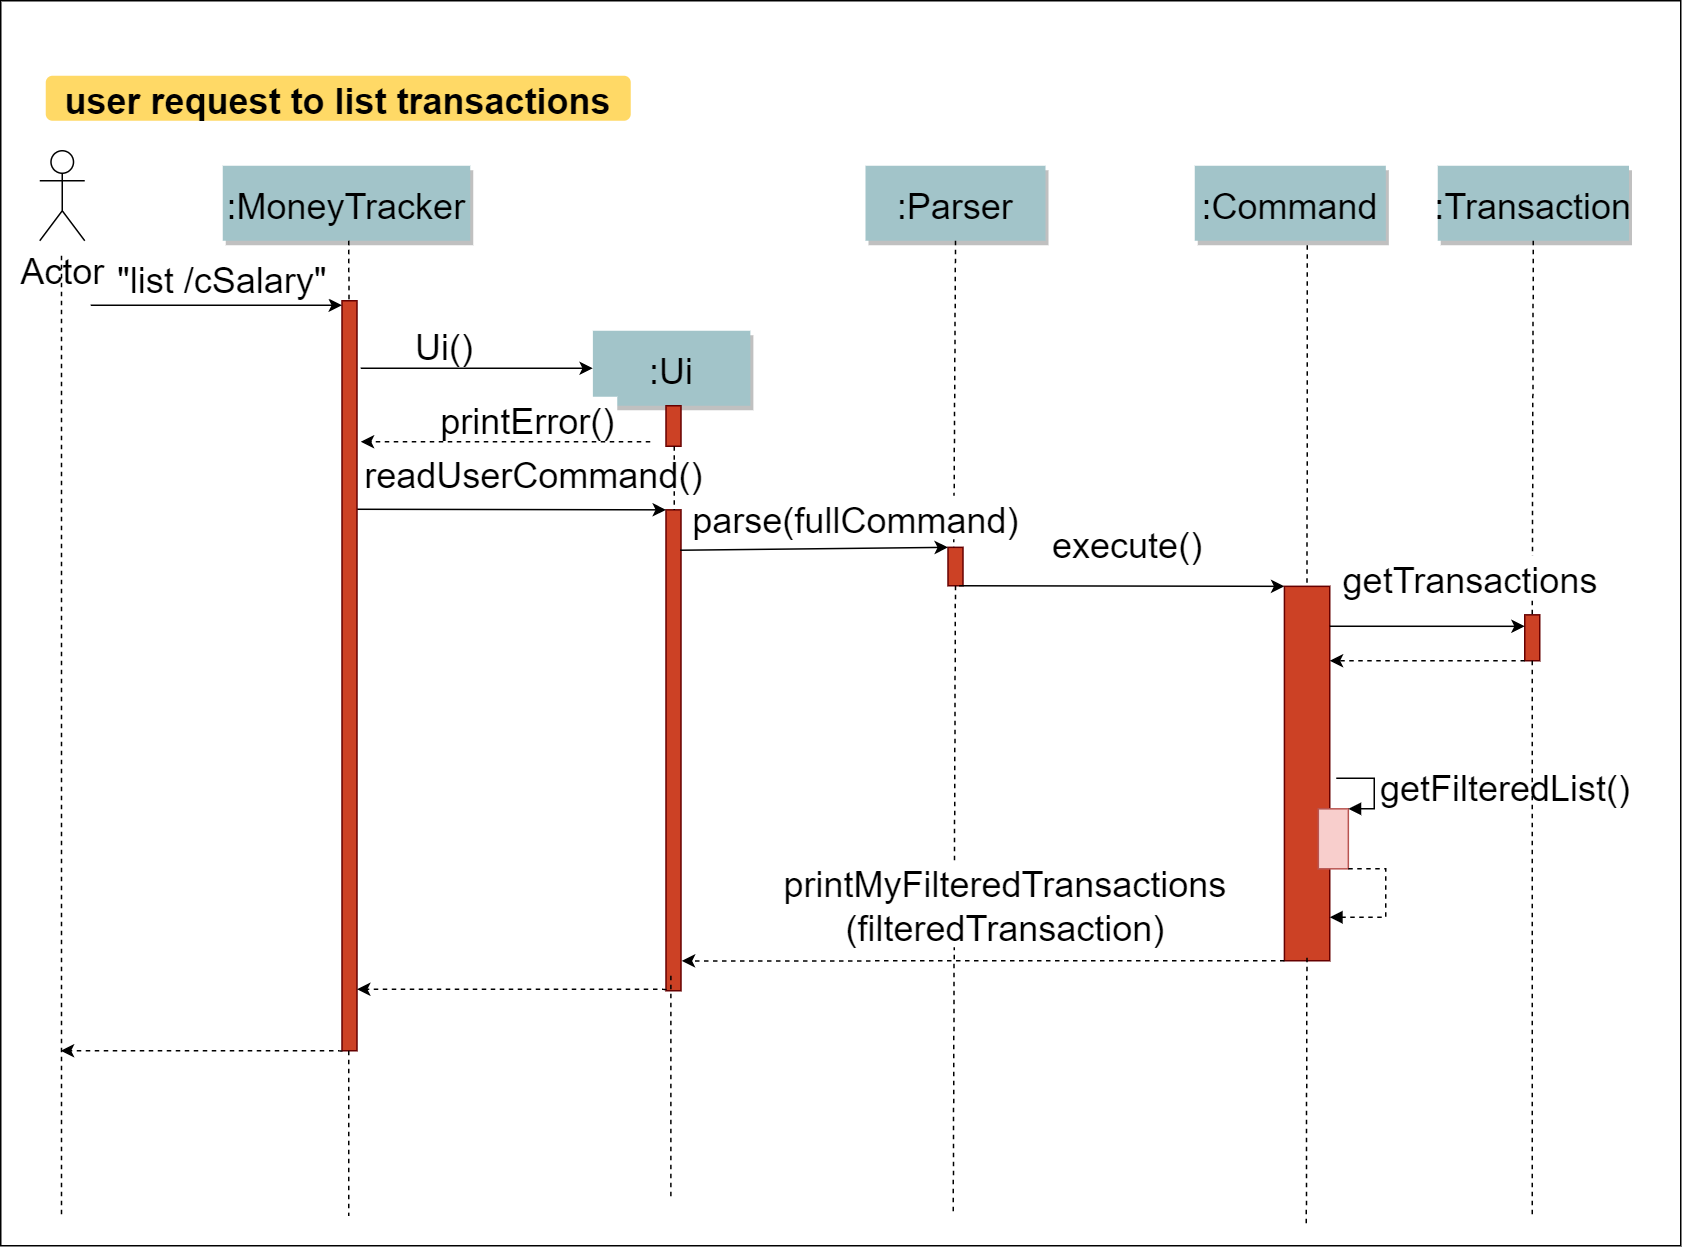

The diagram above was exported from draw.io. Its source (the exported page's mxGraphModel, read from the mxfile embedded in the PNG):
<mxGraphModel dx="1822" dy="1106" grid="1" gridSize="10" guides="1" tooltips="1" connect="1" arrows="1" fold="1" page="0" pageScale="1.5" pageWidth="826" pageHeight="1169" background="#ffffff" math="0" shadow="0">
  <root>
    <mxCell id="0" />
    <mxCell id="1" parent="0" />
    <mxCell id="ZMWlbG4n-eAHm0dD8mnz-149" value="" style="rounded=0;whiteSpace=wrap;html=1;fontColor=#000000;fontSize=24;" parent="1" vertex="1">
      <mxGeometry x="-240" y="-50" width="1120" height="830" as="geometry" />
    </mxCell>
    <mxCell id="2" value="" style="fillColor=#CC4125;strokeColor=#660000;fontSize=24;" parent="1" vertex="1">
      <mxGeometry x="203.5" y="289.39" width="10" height="320.61" as="geometry" />
    </mxCell>
    <mxCell id="3" value="readUserCommand()" style="edgeStyle=none;verticalLabelPosition=top;verticalAlign=bottom;labelPosition=left;align=right;entryX=0;entryY=0;entryDx=0;entryDy=0;fontSize=24;" parent="1" target="2" edge="1">
      <mxGeometry width="100" height="100" as="geometry">
        <mxPoint x="-7" y="289" as="sourcePoint" />
        <mxPoint x="-10" y="195" as="targetPoint" />
        <mxPoint x="132" y="-9" as="offset" />
      </mxGeometry>
    </mxCell>
    <mxCell id="4" value=":Ui" style="shadow=1;fillColor=#A2C4C9;strokeColor=none;fontSize=24;" parent="1" vertex="1">
      <mxGeometry x="154.75" y="170" width="105" height="50" as="geometry" />
    </mxCell>
    <mxCell id="6" value="" style="fillColor=#CC4125;strokeColor=#660000;fontSize=24;" parent="1" vertex="1">
      <mxGeometry x="391.5" y="314.39" width="10" height="25.61" as="geometry" />
    </mxCell>
    <mxCell id="7" value=":Parser" style="shadow=1;fillColor=#A2C4C9;strokeColor=none;fontSize=24;" parent="1" vertex="1">
      <mxGeometry x="336.5" y="60" width="120" height="50" as="geometry" />
    </mxCell>
    <mxCell id="8" value="" style="edgeStyle=none;endArrow=none;dashed=1;fontSize=24;exitX=0.5;exitY=1;exitDx=0;exitDy=0;" parent="1" source="7" edge="1">
      <mxGeometry x="318.3350694444445" y="165" width="100" height="100" as="geometry">
        <mxPoint x="393.706445219761" y="110" as="sourcePoint" />
        <mxPoint x="395.39425875843835" y="314.3899999999999" as="targetPoint" />
      </mxGeometry>
    </mxCell>
    <mxCell id="9" value="parse(fullCommand)" style="edgeStyle=none;verticalLabelPosition=top;verticalAlign=bottom;exitX=0.95;exitY=0.084;exitDx=0;exitDy=0;exitPerimeter=0;fontSize=24;entryX=0;entryY=0;entryDx=0;entryDy=0;" parent="1" source="2" target="6" edge="1">
      <mxGeometry width="100" height="100" as="geometry">
        <mxPoint x="210" y="305" as="sourcePoint" />
        <mxPoint x="350" y="315" as="targetPoint" />
        <mxPoint x="28" y="-5" as="offset" />
      </mxGeometry>
    </mxCell>
    <mxCell id="13" value="execute()" style="edgeStyle=none;verticalLabelPosition=top;verticalAlign=bottom;exitX=0.75;exitY=1;exitDx=0;exitDy=0;fontSize=24;entryX=0;entryY=0;entryDx=0;entryDy=0;" parent="1" source="6" target="17" edge="1">
      <mxGeometry width="100" height="100" as="geometry">
        <mxPoint x="397.5" y="246.20563271604937" as="sourcePoint" />
        <mxPoint x="555" y="340" as="targetPoint" />
        <mxPoint x="4" y="-13" as="offset" />
      </mxGeometry>
    </mxCell>
    <mxCell id="15" value=":Command" style="shadow=1;fillColor=#A2C4C9;strokeColor=none;fontSize=24;" parent="1" vertex="1">
      <mxGeometry x="556" y="60" width="127.39" height="50" as="geometry" />
    </mxCell>
    <mxCell id="21" value="" style="fillColor=#CC4125;strokeColor=#660000;fontSize=24;" parent="1" vertex="1">
      <mxGeometry x="776" y="359.39" width="10" height="30.61" as="geometry" />
    </mxCell>
    <mxCell id="22" value=":Transaction" style="shadow=1;fillColor=#A2C4C9;strokeColor=none;fontSize=24;" parent="1" vertex="1">
      <mxGeometry x="718" y="60" width="127.5" height="50" as="geometry" />
    </mxCell>
    <mxCell id="23" value="" style="edgeStyle=none;endArrow=none;dashed=1;fontSize=24;" parent="1" source="22" target="21" edge="1">
      <mxGeometry x="720.4878472222224" y="174.99999999999997" width="100" height="100" as="geometry">
        <mxPoint x="780.6527777777778" y="110" as="sourcePoint" />
        <mxPoint x="780.6527777777778" y="260" as="targetPoint" />
      </mxGeometry>
    </mxCell>
    <mxCell id="52" value="" style="edgeStyle=none;endArrow=none;dashed=1;fontSize=24;" parent="1" source="6" edge="1">
      <mxGeometry x="421.5711805555559" y="339.6971450617284" width="100" height="100" as="geometry">
        <mxPoint x="496.7361111111112" y="284.6971450617284" as="sourcePoint" />
        <mxPoint x="395" y="760" as="targetPoint" />
      </mxGeometry>
    </mxCell>
    <mxCell id="71" value="user request to list transactions" style="rounded=1;fontStyle=1;fillColor=#FFD966;strokeColor=none;fontSize=24;" parent="1" vertex="1">
      <mxGeometry x="-210" width="390" height="30" as="geometry" />
    </mxCell>
    <mxCell id="ZMWlbG4n-eAHm0dD8mnz-91" value="" style="edgeStyle=none;endArrow=none;dashed=1;fontSize=24;" parent="1" edge="1">
      <mxGeometry x="-270.0121527777776" y="240.30999999999997" width="100" height="100" as="geometry">
        <mxPoint x="-199.5" y="120" as="sourcePoint" />
        <mxPoint x="-199.5" y="760" as="targetPoint" />
      </mxGeometry>
    </mxCell>
    <mxCell id="17" value="" style="fillColor=#CC4125;strokeColor=#660000;fontSize=24;" parent="1" vertex="1">
      <mxGeometry x="615.78" y="340.39" width="30.22" height="249.61" as="geometry" />
    </mxCell>
    <mxCell id="ZMWlbG4n-eAHm0dD8mnz-96" value="" style="edgeStyle=none;endArrow=none;dashed=1;entryX=0.5;entryY=0;entryDx=0;entryDy=0;fontSize=24;" parent="1" target="17" edge="1">
      <mxGeometry x="559.7678472222224" y="177.49999999999997" width="100" height="100" as="geometry">
        <mxPoint x="631" y="113" as="sourcePoint" />
        <mxPoint x="618" y="280" as="targetPoint" />
      </mxGeometry>
    </mxCell>
    <mxCell id="ZMWlbG4n-eAHm0dD8mnz-100" value=":MoneyTracker " style="shadow=1;fillColor=#A2C4C9;strokeColor=none;fontSize=24;" parent="1" vertex="1">
      <mxGeometry x="-92" y="60" width="165" height="50" as="geometry" />
    </mxCell>
    <mxCell id="ZMWlbG4n-eAHm0dD8mnz-101" value="" style="edgeStyle=none;endArrow=none;dashed=1;fontSize=24;" parent="1" edge="1">
      <mxGeometry x="-68.5121527777776" y="174.99999999999997" width="100" height="100" as="geometry">
        <mxPoint x="-8.000000000000227" y="110" as="sourcePoint" />
        <mxPoint x="-7.72591467375446" y="187.50429012345694" as="targetPoint" />
      </mxGeometry>
    </mxCell>
    <mxCell id="ZMWlbG4n-eAHm0dD8mnz-102" value="" style="fillColor=#CC4125;strokeColor=#660000;fontSize=24;" parent="1" vertex="1">
      <mxGeometry x="-12.5" y="150" width="10" height="500" as="geometry" />
    </mxCell>
    <mxCell id="ZMWlbG4n-eAHm0dD8mnz-104" value="" style="fillColor=#CC4125;strokeColor=#660000;fontSize=24;" parent="1" vertex="1">
      <mxGeometry x="203.5" y="220" width="10" height="27" as="geometry" />
    </mxCell>
    <mxCell id="ZMWlbG4n-eAHm0dD8mnz-105" value="Ui()" style="edgeStyle=none;verticalLabelPosition=top;verticalAlign=bottom;labelPosition=left;align=right;entryX=0;entryY=0.5;entryDx=0;entryDy=0;fontSize=24;" parent="1" target="4" edge="1">
      <mxGeometry x="3.75" y="73" width="100" height="100" as="geometry">
        <mxPoint y="195" as="sourcePoint" />
        <mxPoint x="151.25" y="170" as="targetPoint" />
      </mxGeometry>
    </mxCell>
    <mxCell id="ZMWlbG4n-eAHm0dD8mnz-108" value="" style="edgeStyle=none;endArrow=none;dashed=1;exitX=0.25;exitY=1;exitDx=0;exitDy=0;entryX=0.25;entryY=0;entryDx=0;entryDy=0;fontSize=24;" parent="1" edge="1">
      <mxGeometry x="-246.5121527777776" y="517.13" width="100" height="100" as="geometry">
        <mxPoint x="209" y="247" as="sourcePoint" />
        <mxPoint x="209" y="289.3899999999999" as="targetPoint" />
      </mxGeometry>
    </mxCell>
    <mxCell id="ZMWlbG4n-eAHm0dD8mnz-112" value="printError()" style="edgeStyle=none;verticalLabelPosition=top;verticalAlign=bottom;dashed=1;fontSize=24;" parent="1" edge="1">
      <mxGeometry y="45" width="100" height="100" as="geometry">
        <mxPoint x="193" y="244" as="sourcePoint" />
        <mxPoint y="244" as="targetPoint" />
        <mxPoint x="15" as="offset" />
      </mxGeometry>
    </mxCell>
    <mxCell id="ZMWlbG4n-eAHm0dD8mnz-124" value="" style="html=1;points=[];perimeter=orthogonalPerimeter;fillColor=#f8cecc;strokeColor=#b85450;fontSize=24;" parent="1" vertex="1">
      <mxGeometry x="638.39" y="488.71999999999997" width="20" height="40" as="geometry" />
    </mxCell>
    <mxCell id="ZMWlbG4n-eAHm0dD8mnz-125" value="&lt;span style=&quot;font-size: 24px;&quot;&gt;getFilteredList()&lt;/span&gt;" style="edgeStyle=orthogonalEdgeStyle;html=1;align=left;spacingLeft=2;endArrow=block;rounded=0;entryX=1;entryY=0;fontColor=#000000;fontSize=24;" parent="1" target="ZMWlbG4n-eAHm0dD8mnz-124" edge="1">
      <mxGeometry relative="1" as="geometry">
        <mxPoint x="650.39" y="468.33" as="sourcePoint" />
        <Array as="points">
          <mxPoint x="675.67" y="468.71999999999997" />
        </Array>
      </mxGeometry>
    </mxCell>
    <mxCell id="ZMWlbG4n-eAHm0dD8mnz-127" value="" style="edgeStyle=orthogonalEdgeStyle;html=1;align=left;spacingLeft=2;endArrow=block;rounded=0;fontColor=#000000;dashed=1;fontSize=24;" parent="1" edge="1">
      <mxGeometry relative="1" as="geometry">
        <mxPoint x="658.39" y="528.72" as="sourcePoint" />
        <Array as="points">
          <mxPoint x="683.39" y="528.33" />
          <mxPoint x="683.39" y="561.33" />
        </Array>
        <mxPoint x="646" y="561" as="targetPoint" />
      </mxGeometry>
    </mxCell>
    <mxCell id="ZMWlbG4n-eAHm0dD8mnz-128" value="printMyFilteredTransactions&#10;(filteredTransaction)" style="edgeStyle=none;verticalLabelPosition=top;verticalAlign=bottom;dashed=1;exitX=0;exitY=1;exitDx=0;exitDy=0;fontSize=24;entryX=1.05;entryY=0.938;entryDx=0;entryDy=0;entryPerimeter=0;" parent="1" source="17" target="2" edge="1">
      <mxGeometry width="100" height="100" as="geometry">
        <mxPoint x="65" y="475" as="sourcePoint" />
        <mxPoint x="220" y="580" as="targetPoint" />
        <mxPoint x="15" y="-8" as="offset" />
      </mxGeometry>
    </mxCell>
    <mxCell id="ZMWlbG4n-eAHm0dD8mnz-129" value="" style="edgeStyle=elbowEdgeStyle;elbow=vertical;dashed=1;verticalLabelPosition=bottom;verticalAlign=top;fontSize=24;" parent="1" target="ZMWlbG4n-eAHm0dD8mnz-102" edge="1">
      <mxGeometry x="-34" y="590.0627777777777" width="100" height="100" as="geometry">
        <mxPoint x="203.5" y="609.4570679012346" as="sourcePoint" />
        <mxPoint x="11" y="609" as="targetPoint" />
        <Array as="points">
          <mxPoint x="221" y="609" />
        </Array>
      </mxGeometry>
    </mxCell>
    <mxCell id="ZMWlbG4n-eAHm0dD8mnz-130" value="Actor" style="shape=umlActor;verticalLabelPosition=bottom;verticalAlign=top;html=1;fontColor=#000000;fontSize=24;" parent="1" vertex="1">
      <mxGeometry x="-214" y="50" width="30" height="60" as="geometry" />
    </mxCell>
    <mxCell id="ZMWlbG4n-eAHm0dD8mnz-132" value="&quot;list /cSalary&quot;" style="edgeStyle=none;verticalLabelPosition=top;verticalAlign=bottom;labelPosition=left;align=right;entryX=0;entryY=0.5;entryDx=0;entryDy=0;fontSize=24;" parent="1" edge="1">
      <mxGeometry width="100" height="100" as="geometry">
        <mxPoint x="-180" y="153" as="sourcePoint" />
        <mxPoint x="-12.5" y="153" as="targetPoint" />
        <mxPoint x="76" y="-3" as="offset" />
      </mxGeometry>
    </mxCell>
    <mxCell id="ZMWlbG4n-eAHm0dD8mnz-133" value="getTransactions" style="edgeStyle=none;verticalLabelPosition=top;verticalAlign=bottom;entryX=0;entryY=0.25;entryDx=0;entryDy=0;fontSize=24;" parent="1" target="21" edge="1">
      <mxGeometry width="100" height="100" as="geometry">
        <mxPoint x="646" y="367" as="sourcePoint" />
        <mxPoint x="625.7799999999997" y="344.390000000001" as="targetPoint" />
        <mxPoint x="29" y="-17" as="offset" />
      </mxGeometry>
    </mxCell>
    <mxCell id="ZMWlbG4n-eAHm0dD8mnz-140" value="" style="edgeStyle=elbowEdgeStyle;elbow=vertical;dashed=1;verticalLabelPosition=bottom;verticalAlign=top;exitX=0;exitY=1;exitDx=0;exitDy=0;fontSize=24;" parent="1" source="21" edge="1">
      <mxGeometry x="711" y="531.0627777777777" width="100" height="100" as="geometry">
        <mxPoint x="948.5" y="550.4570679012345" as="sourcePoint" />
        <mxPoint x="646" y="390" as="targetPoint" />
        <Array as="points">
          <mxPoint x="726" y="390" />
        </Array>
      </mxGeometry>
    </mxCell>
    <mxCell id="ZMWlbG4n-eAHm0dD8mnz-142" value="" style="edgeStyle=elbowEdgeStyle;elbow=vertical;dashed=1;verticalLabelPosition=bottom;verticalAlign=top;fontSize=24;" parent="1" edge="1">
      <mxGeometry x="-250" y="631.0627777777777" width="100" height="100" as="geometry">
        <mxPoint x="-12.5" y="650.4570679012345" as="sourcePoint" />
        <mxPoint x="-200" y="650" as="targetPoint" />
        <Array as="points" />
      </mxGeometry>
    </mxCell>
    <mxCell id="ZMWlbG4n-eAHm0dD8mnz-144" value="" style="edgeStyle=none;endArrow=none;dashed=1;fontSize=24;" parent="1" edge="1">
      <mxGeometry x="719.9878472222224" y="445" width="100" height="100" as="geometry">
        <mxPoint x="781" y="390" as="sourcePoint" />
        <mxPoint x="781" y="760" as="targetPoint" />
      </mxGeometry>
    </mxCell>
    <mxCell id="ZMWlbG4n-eAHm0dD8mnz-145" value="" style="edgeStyle=none;endArrow=none;dashed=1;fontSize=24;" parent="1" edge="1">
      <mxGeometry x="570.2678472222224" y="653" width="100" height="100" as="geometry">
        <mxPoint x="630.78" y="588" as="sourcePoint" />
        <mxPoint x="630.39" y="768" as="targetPoint" />
      </mxGeometry>
    </mxCell>
    <mxCell id="ZMWlbG4n-eAHm0dD8mnz-146" value="" style="edgeStyle=none;endArrow=none;dashed=1;fontSize=24;" parent="1" edge="1">
      <mxGeometry x="146.2378472222224" y="665" width="100" height="100" as="geometry">
        <mxPoint x="206.75" y="600" as="sourcePoint" />
        <mxPoint x="206.75" y="750" as="targetPoint" />
      </mxGeometry>
    </mxCell>
    <mxCell id="ZMWlbG4n-eAHm0dD8mnz-147" value="" style="edgeStyle=none;endArrow=none;dashed=1;fontSize=24;" parent="1" edge="1">
      <mxGeometry x="-68.5121527777776" y="715" width="100" height="100" as="geometry">
        <mxPoint x="-8" y="650" as="sourcePoint" />
        <mxPoint x="-8" y="760" as="targetPoint" />
      </mxGeometry>
    </mxCell>
  </root>
</mxGraphModel>